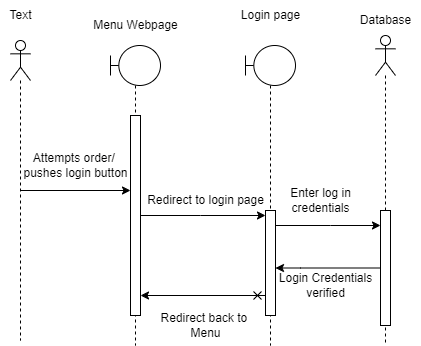

The diagram above was exported from draw.io. Its source (the exported page's mxGraphModel, read from the mxfile embedded in the PNG):
<mxGraphModel dx="1422" dy="702" grid="1" gridSize="10" guides="1" tooltips="1" connect="1" arrows="1" fold="1" page="1" pageScale="1" pageWidth="850" pageHeight="1100" math="0" shadow="0">
  <root>
    <mxCell id="0" />
    <mxCell id="1" parent="0" />
    <mxCell id="PLPP7t8pNdJdflf-eYFa-4" value="" style="shape=umlLifeline;participant=umlBoundary;perimeter=lifelinePerimeter;whiteSpace=wrap;html=1;container=1;collapsible=0;recursiveResize=0;verticalAlign=top;spacingTop=36;outlineConnect=0;" vertex="1" parent="1">
      <mxGeometry x="150" y="50" width="50" height="300" as="geometry" />
    </mxCell>
    <mxCell id="PLPP7t8pNdJdflf-eYFa-5" value="" style="html=1;points=[];perimeter=orthogonalPerimeter;" vertex="1" parent="PLPP7t8pNdJdflf-eYFa-4">
      <mxGeometry x="20" y="70" width="10" height="200" as="geometry" />
    </mxCell>
    <mxCell id="PLPP7t8pNdJdflf-eYFa-6" value="Menu Webpage" style="text;html=1;align=center;verticalAlign=middle;resizable=0;points=[];autosize=1;strokeColor=none;fillColor=none;" vertex="1" parent="1">
      <mxGeometry x="120" y="15" width="110" height="30" as="geometry" />
    </mxCell>
    <mxCell id="PLPP7t8pNdJdflf-eYFa-15" style="edgeStyle=orthogonalEdgeStyle;rounded=0;orthogonalLoop=1;jettySize=auto;html=1;endArrow=classic;endFill=1;" edge="1" parent="1" source="PLPP7t8pNdJdflf-eYFa-7" target="PLPP7t8pNdJdflf-eYFa-5">
      <mxGeometry relative="1" as="geometry">
        <Array as="points">
          <mxPoint x="175" y="150" />
        </Array>
      </mxGeometry>
    </mxCell>
    <mxCell id="PLPP7t8pNdJdflf-eYFa-7" value="" style="shape=umlLifeline;participant=umlActor;perimeter=lifelinePerimeter;whiteSpace=wrap;html=1;container=1;collapsible=0;recursiveResize=0;verticalAlign=top;spacingTop=36;outlineConnect=0;" vertex="1" parent="1">
      <mxGeometry x="50" y="45" width="20" height="300" as="geometry" />
    </mxCell>
    <mxCell id="PLPP7t8pNdJdflf-eYFa-10" value="Text" style="text;html=1;align=center;verticalAlign=middle;resizable=0;points=[];autosize=1;strokeColor=none;fillColor=none;" vertex="1" parent="1">
      <mxGeometry x="40" y="10" width="40" height="20" as="geometry" />
    </mxCell>
    <mxCell id="PLPP7t8pNdJdflf-eYFa-14" value="" style="shape=umlLifeline;participant=umlBoundary;perimeter=lifelinePerimeter;whiteSpace=wrap;html=1;container=1;collapsible=0;recursiveResize=0;verticalAlign=top;spacingTop=36;outlineConnect=0;" vertex="1" parent="1">
      <mxGeometry x="285" y="50" width="50" height="300" as="geometry" />
    </mxCell>
    <mxCell id="PLPP7t8pNdJdflf-eYFa-16" value="Attempts order/&amp;nbsp;&lt;br&gt;pushes login button" style="text;html=1;align=center;verticalAlign=middle;resizable=0;points=[];autosize=1;strokeColor=none;fillColor=none;" vertex="1" parent="1">
      <mxGeometry x="50" y="150" width="130" height="40" as="geometry" />
    </mxCell>
    <mxCell id="PLPP7t8pNdJdflf-eYFa-17" value="Login page" style="text;html=1;align=center;verticalAlign=middle;resizable=0;points=[];autosize=1;strokeColor=none;fillColor=none;" vertex="1" parent="1">
      <mxGeometry x="270" y="5" width="80" height="30" as="geometry" />
    </mxCell>
    <mxCell id="PLPP7t8pNdJdflf-eYFa-25" style="edgeStyle=orthogonalEdgeStyle;rounded=0;orthogonalLoop=1;jettySize=auto;html=1;endArrow=classic;endFill=1;" edge="1" parent="1" source="PLPP7t8pNdJdflf-eYFa-19" target="PLPP7t8pNdJdflf-eYFa-24">
      <mxGeometry relative="1" as="geometry">
        <Array as="points">
          <mxPoint x="370" y="230" />
          <mxPoint x="370" y="230" />
        </Array>
      </mxGeometry>
    </mxCell>
    <mxCell id="PLPP7t8pNdJdflf-eYFa-27" style="edgeStyle=orthogonalEdgeStyle;rounded=0;orthogonalLoop=1;jettySize=auto;html=1;endArrow=classic;endFill=1;startArrow=cross;startFill=0;" edge="1" parent="1" source="PLPP7t8pNdJdflf-eYFa-19">
      <mxGeometry relative="1" as="geometry">
        <mxPoint x="180" y="300" as="targetPoint" />
        <Array as="points">
          <mxPoint x="180" y="300" />
        </Array>
      </mxGeometry>
    </mxCell>
    <mxCell id="PLPP7t8pNdJdflf-eYFa-19" value="" style="html=1;points=[];perimeter=orthogonalPerimeter;" vertex="1" parent="1">
      <mxGeometry x="305" y="215" width="10" height="105" as="geometry" />
    </mxCell>
    <mxCell id="PLPP7t8pNdJdflf-eYFa-20" value="" style="edgeStyle=orthogonalEdgeStyle;rounded=0;orthogonalLoop=1;jettySize=auto;html=1;endArrow=classic;endFill=1;" edge="1" parent="1" source="PLPP7t8pNdJdflf-eYFa-5" target="PLPP7t8pNdJdflf-eYFa-19">
      <mxGeometry relative="1" as="geometry">
        <mxPoint x="309.5" y="235" as="targetPoint" />
        <mxPoint x="180" y="235" as="sourcePoint" />
        <Array as="points">
          <mxPoint x="240" y="220" />
          <mxPoint x="240" y="220" />
        </Array>
      </mxGeometry>
    </mxCell>
    <mxCell id="PLPP7t8pNdJdflf-eYFa-21" value="" style="shape=umlLifeline;participant=umlActor;perimeter=lifelinePerimeter;whiteSpace=wrap;html=1;container=1;collapsible=0;recursiveResize=0;verticalAlign=top;spacingTop=36;outlineConnect=0;" vertex="1" parent="1">
      <mxGeometry x="415" y="40" width="20" height="310" as="geometry" />
    </mxCell>
    <mxCell id="PLPP7t8pNdJdflf-eYFa-24" value="" style="html=1;points=[];perimeter=orthogonalPerimeter;" vertex="1" parent="PLPP7t8pNdJdflf-eYFa-21">
      <mxGeometry x="5" y="175" width="10" height="115" as="geometry" />
    </mxCell>
    <mxCell id="PLPP7t8pNdJdflf-eYFa-22" value="Database" style="text;html=1;align=center;verticalAlign=middle;resizable=0;points=[];autosize=1;strokeColor=none;fillColor=none;" vertex="1" parent="1">
      <mxGeometry x="390" y="10" width="70" height="30" as="geometry" />
    </mxCell>
    <mxCell id="PLPP7t8pNdJdflf-eYFa-26" style="edgeStyle=orthogonalEdgeStyle;rounded=0;orthogonalLoop=1;jettySize=auto;html=1;endArrow=classic;endFill=1;" edge="1" parent="1" source="PLPP7t8pNdJdflf-eYFa-24" target="PLPP7t8pNdJdflf-eYFa-19">
      <mxGeometry relative="1" as="geometry">
        <Array as="points">
          <mxPoint x="340" y="273" />
          <mxPoint x="340" y="273" />
        </Array>
      </mxGeometry>
    </mxCell>
    <mxCell id="PLPP7t8pNdJdflf-eYFa-29" value="Redirect to login page" style="text;html=1;align=center;verticalAlign=middle;resizable=0;points=[];autosize=1;strokeColor=none;fillColor=none;" vertex="1" parent="1">
      <mxGeometry x="175" y="190" width="140" height="30" as="geometry" />
    </mxCell>
    <mxCell id="PLPP7t8pNdJdflf-eYFa-30" value="Enter log in &lt;br&gt;credentials" style="text;html=1;align=center;verticalAlign=middle;resizable=0;points=[];autosize=1;strokeColor=none;fillColor=none;" vertex="1" parent="1">
      <mxGeometry x="320" y="185" width="80" height="40" as="geometry" />
    </mxCell>
    <mxCell id="PLPP7t8pNdJdflf-eYFa-31" value="Login Credentials &lt;br&gt;verified" style="text;html=1;align=center;verticalAlign=middle;resizable=0;points=[];autosize=1;strokeColor=none;fillColor=none;" vertex="1" parent="1">
      <mxGeometry x="305" y="270" width="120" height="40" as="geometry" />
    </mxCell>
    <mxCell id="PLPP7t8pNdJdflf-eYFa-32" value="Redirect back to&amp;nbsp;&lt;br&gt;Menu" style="text;html=1;align=center;verticalAlign=middle;resizable=0;points=[];autosize=1;strokeColor=none;fillColor=none;" vertex="1" parent="1">
      <mxGeometry x="190" y="310" width="110" height="40" as="geometry" />
    </mxCell>
  </root>
</mxGraphModel>